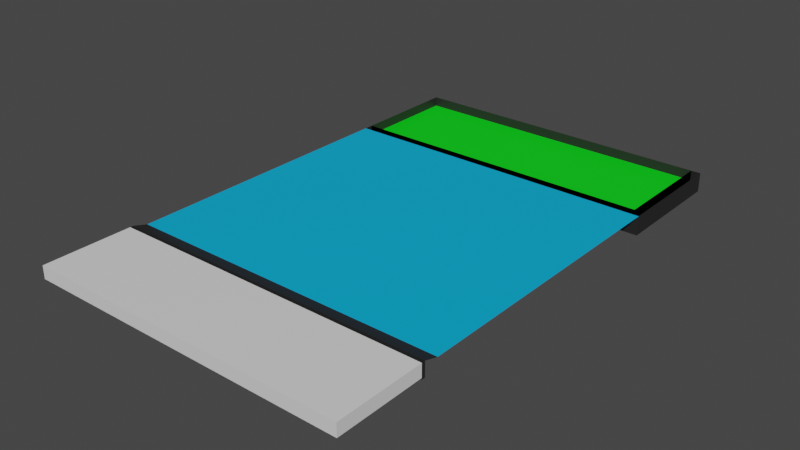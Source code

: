 # Source: Road__2.blend  (saved by Blender 3.3.6; exported with 4.5.12 LTS)
import bpy
from mathutils import Matrix  # noqa: F401  (used for matrix-valued properties, if any)

bpy.ops.wm.read_factory_settings(use_empty=True)
scene = bpy.context.scene
scene.name = 'Scene'

# ---- collections
col_collection = bpy.data.collections.new('Collection'); scene.collection.children.link(col_collection)

# ---- materials (node trees are filled in below, after node groups)
mat_main = bpy.data.materials.new('Main')
mat_main.alpha_threshold = 0.0
mat_main.use_transparent_shadow = False
mat_main.roughness = 0.5
mat_main.line_color = (0.0, 0.0, 0.0, 1.0)
mat_samd = bpy.data.materials.new('samd')
mat_samd.use_transparent_shadow = False
mat_road = bpy.data.materials.new('road')
mat_road.use_transparent_shadow = False
mat_bloak = bpy.data.materials.new('Bloak')
mat_bloak.use_transparent_shadow = False

# ---- material node trees
mat_main.use_nodes = True; mat_main.node_tree.nodes.clear()
_N = mat_main.node_tree.nodes; _L = mat_main.node_tree.links
n0 = _N.new('ShaderNodeOutputMaterial'); n0.name = 'Material Output'; n0.location = (300, 300)
n1 = _N.new('ShaderNodeBsdfPrincipled'); n1.name = 'Principled BSDF'; n1.location = (10, 300)
n1.distribution = 'GGX'
n1.subsurface_method = 'RANDOM_WALK_SKIN'
n1.inputs[3].default_value = 1.45
n1.inputs[27].default_value = (0.0, 0.0, 0.0, 1.0)
n1.inputs[28].default_value = 1.0
_L.new(n1.outputs[0], n0.inputs[0])
n0.is_active_output = True
mat_samd.use_nodes = True; mat_samd.node_tree.nodes.clear()
_N = mat_samd.node_tree.nodes; _L = mat_samd.node_tree.links
n0 = _N.new('ShaderNodeBsdfPrincipled'); n0.name = 'Principled BSDF'; n0.location = (10, 300)
n0.distribution = 'GGX'
n0.subsurface_method = 'RANDOM_WALK_SKIN'
n0.inputs[0].default_value = (0.0, 0.8, 0.009319, 1.0)
n0.inputs[3].default_value = 1.45
n0.inputs[27].default_value = (0.0, 0.0, 0.0, 1.0)
n0.inputs[28].default_value = 1.0
n1 = _N.new('ShaderNodeOutputMaterial'); n1.name = 'Material Output'; n1.location = (300, 300)
_L.new(n0.outputs[0], n1.inputs[0])
n1.is_active_output = True
mat_road.use_nodes = True; mat_road.node_tree.nodes.clear()
_N = mat_road.node_tree.nodes; _L = mat_road.node_tree.links
n0 = _N.new('ShaderNodeBsdfPrincipled'); n0.name = 'Principled BSDF'; n0.location = (10, 300)
n0.distribution = 'GGX'
n0.subsurface_method = 'RANDOM_WALK_SKIN'
n0.inputs[0].default_value = (0.0, 0.438, 0.8, 1.0)
n0.inputs[3].default_value = 1.45
n0.inputs[27].default_value = (0.0, 0.0, 0.0, 1.0)
n0.inputs[28].default_value = 1.0
n1 = _N.new('ShaderNodeOutputMaterial'); n1.name = 'Material Output'; n1.location = (300, 300)
_L.new(n0.outputs[0], n1.inputs[0])
n1.is_active_output = True
mat_bloak.use_nodes = True; mat_bloak.node_tree.nodes.clear()
_N = mat_bloak.node_tree.nodes; _L = mat_bloak.node_tree.links
n0 = _N.new('ShaderNodeBsdfPrincipled'); n0.name = 'Principled BSDF'; n0.location = (10, 300)
n0.distribution = 'GGX'
n0.subsurface_method = 'RANDOM_WALK_SKIN'
n0.inputs[0].default_value = (0.01885, 0.01885, 0.01885, 1.0)
n0.inputs[3].default_value = 1.45
n0.inputs[27].default_value = (0.0, 0.0, 0.0, 1.0)
n0.inputs[28].default_value = 1.0
n1 = _N.new('ShaderNodeOutputMaterial'); n1.name = 'Material Output'; n1.location = (300, 300)
_L.new(n0.outputs[0], n1.inputs[0])
n1.is_active_output = True

# ---- world
world_world = bpy.data.worlds.new('World'); scene.world = world_world
world_world.use_nodes = True; world_world.node_tree.nodes.clear()
_N = world_world.node_tree.nodes; _L = world_world.node_tree.links
n0 = _N.new('ShaderNodeOutputWorld'); n0.name = 'World Output'; n0.location = (300, 300)
n1 = _N.new('ShaderNodeBackground'); n1.name = 'Background'; n1.location = (10, 300)
n1.inputs[0].default_value = (0.05088, 0.05088, 0.05088, 1.0)
_L.new(n1.outputs[0], n0.inputs[0])
n0.is_active_output = True
world_world.color = (0.05088, 0.05088, 0.05088)
world_world.use_sun_shadow = False
world_world.sun_shadow_jitter_overblur = 0.0

# ---- meshes
me_cube = bpy.data.meshes.new('Cube')
me_cube.from_pydata([(2.012, -5.103, -0.1851), (2.012, -5.283, -0.1319), (-2.012, -5.103, -0.1851), (-2.012, -5.283, -0.1319), (-2.012, 1.26e-06, -0.1851), (2.012, 1.26e-06, -0.1851), (2.012, -5.328, -0.1319), (-2.012, -5.328, -0.1319), (-2.012, -5.283, -0.3107), (2.012, -5.283, -0.3107), (-2.012, -5.328, -0.3107), (2.012, -5.328, -0.3107), (2.012, -5.328, -0.2902), (2.012, -5.283, -0.2902), (-2.012, -5.328, -0.2902), (-2.012, -5.283, -0.2902), (-2.012, -6.422, -0.1319), (2.012, -6.422, -0.1319), (2.012, -6.422, -0.2902), (-2.012, -6.422, -0.2902), (2.012, -6.205, -0.2902), (-2.012, -6.205, -0.2902), (-2.012, -6.205, -0.1319), (2.012, -6.205, -0.1319), (-2.012, -5.698, -0.2902), (-2.012, -5.698, -0.1319), (2.012, -5.698, -0.1319), (2.012, -5.698, -0.2902), (0.5971, -5.283, -0.1319), (0.5971, -5.328, -0.1319), (0.5971, -5.283, -0.3107), (0.5971, -5.328, -0.3107), (0.5971, -5.283, -0.2902), (0.5971, -5.328, -0.2902), (0.5971, -6.422, -0.1319), (0.5971, -6.422, -0.2902), (0.5971, -6.205, -0.1319), (0.6316, -6.171, -0.2902), (0.6316, -5.732, -0.2902), (0.5971, -5.698, -0.1319), (1.399, -5.283, -0.1319), (1.399, -5.328, -0.1319), (1.399, -5.283, -0.3107), (1.399, -5.328, -0.3107), (1.399, -5.328, -0.2902), (1.399, -6.422, -0.1319), (1.399, -6.422, -0.2902), (1.399, -6.205, -0.1319), (1.399, -5.698, -0.1319), (1.399, -5.283, -0.2902), (1.365, -6.171, -0.2902), (1.365, -5.732, -0.2902), (-0.6012, -5.283, -0.2902), (-0.6357, -6.171, -0.2902), (-0.6357, -5.732, -0.2902), (-0.6012, -5.283, -0.1319), (-0.6012, -5.328, -0.1319), (-0.6012, -5.283, -0.3107), (-0.6012, -5.328, -0.3107), (-0.6012, -5.328, -0.2902), (-0.6012, -6.422, -0.1319), (-0.6012, -6.422, -0.2902), (-0.6012, -6.205, -0.1319), (-0.6012, -5.698, -0.1319), (-1.402, -5.283, -0.2902), (-1.367, -6.171, -0.2902), (-1.367, -5.732, -0.2902), (-1.402, -5.283, -0.1319), (-1.402, -5.328, -0.1319), (-1.402, -5.283, -0.3107), (-1.402, -5.328, -0.3107), (-1.402, -5.328, -0.2902), (-1.402, -6.422, -0.1319), (-1.402, -6.422, -0.2902), (-1.402, -6.205, -0.1319), (-1.402, -5.698, -0.1319), (1.399, -6.205, -0.2902), (0.5971, -6.205, -0.2902), (1.399, -5.698, -0.2902), (0.5971, -5.698, -0.2902), (-0.6012, -5.698, -0.2902), (-0.6012, -6.205, -0.2902), (-1.402, -6.205, -0.2902), (-1.402, -5.698, -0.2902), (1.399, -6.205, -0.4011), (0.5971, -6.205, -0.4011), (1.399, -5.698, -0.4011), (0.5971, -5.698, -0.4011), (-0.6012, -5.698, -0.4011), (-0.6012, -6.205, -0.4011), (-1.402, -6.205, -0.4011), (-1.402, -5.698, -0.4011), (1.365, -6.171, -0.4011), (0.6316, -6.171, -0.4011), (1.365, -5.732, -0.4011), (0.6316, -5.732, -0.4011), (-0.6357, -5.732, -0.4011), (-0.6357, -6.171, -0.4011), (-1.367, -6.171, -0.4011), (-1.367, -5.732, -0.4011), (-2.012, -1.498, -0.1851), (2.012, -1.498, -0.1851), (1.894, -1.38, -0.1851), (1.894, -0.1183, -0.1851), (1.894, 1.26e-06, -0.1851), (-1.894, -1.38, -0.1851), (-2.012, -1.38, -0.1851), (1.894, -1.38, -0.425), (1.894, -0.1183, -0.425), (2.012, -1.498, -0.425), (-2.012, -1.498, -0.425), (2.012, 1.26e-06, -0.425), (-2.012, -1.38, -0.425), (-1.894, -1.38, -0.425), (1.894, 1.26e-06, -0.425), (1.894, -1.38, -0.3105), (1.894, -0.1183, -0.3105), (-1.894, -0.1183, -0.3105), (-1.894, -1.38, -0.3105), (1.894, 1.26e-06, -0.3105), (-2.012, 1.26e-06, -0.3105), (-2.012, -1.38, -0.3105)], [], [(13, 12, 11, 9), (42, 9, 11, 43), (71, 14, 10, 70), (14, 15, 8, 10), (49, 13, 9, 42), (40, 1, 13, 49), (7, 3, 15, 14), (76, 20, 18, 46), (1, 6, 12, 13), (72, 16, 19, 73), (22, 21, 19, 16), (74, 22, 16, 72), (20, 23, 17, 18), (27, 26, 23, 20), (75, 25, 22, 74), (25, 24, 21, 22), (78, 27, 20, 76), (44, 12, 27, 78), (7, 14, 24, 25), (68, 7, 25, 75), (12, 6, 26, 27), (41, 29, 39, 48), (59, 33, 79, 80), (80, 79, 77, 81), (48, 39, 36, 47), (47, 36, 34, 45), (45, 34, 35, 46), (81, 77, 35, 61), (55, 28, 32, 52), (52, 32, 30, 57), (44, 33, 31, 43), (57, 30, 31, 58), (12, 44, 43, 11), (17, 45, 46, 18), (23, 47, 45, 17), (26, 48, 47, 23), (6, 41, 48, 26), (33, 44, 78, 79), (38, 51, 50, 37), (77, 76, 46, 35), (28, 40, 49, 32), (32, 49, 42, 30), (30, 42, 43, 31), (101, 0, 2, 100), (69, 57, 58, 70), (64, 52, 57, 69), (67, 55, 52, 64), (82, 81, 61, 73), (66, 54, 53, 65), (71, 59, 80, 83), (29, 56, 63, 39), (39, 63, 62, 36), (36, 62, 60, 34), (34, 60, 61, 35), (33, 59, 58, 31), (14, 71, 83, 24), (24, 83, 82, 21), (21, 82, 73, 19), (3, 67, 64, 15), (15, 64, 69, 8), (8, 69, 70, 10), (40, 28, 55, 67, 3, 2, 0, 1), (56, 68, 75, 63), (63, 75, 74, 62), (62, 74, 72, 60), (60, 72, 73, 61), (59, 71, 70, 58), (65, 53, 97, 98), (77, 79, 87, 85), (53, 54, 96, 97), (50, 51, 94, 92), (80, 81, 89, 88), (82, 83, 91, 90), (38, 37, 93, 95), (51, 38, 95, 94), (93, 92, 84, 85), (94, 95, 87, 86), (95, 93, 85, 87), (92, 94, 86, 84), (97, 96, 88, 89), (98, 97, 89, 90), (96, 99, 91, 88), (99, 98, 90, 91), (78, 76, 84, 86), (81, 82, 90, 89), (54, 66, 99, 96), (83, 80, 88, 91), (76, 77, 85, 84), (66, 65, 98, 99), (37, 50, 92, 93), (79, 78, 86, 87), (105, 106, 121, 118), (106, 105, 113, 112), (100, 106, 112, 110), (106, 4, 120, 121), (104, 5, 111, 114), (107, 108, 111, 109), (4, 104, 119, 120), (101, 100, 110, 109), (108, 114, 111), (113, 107, 109, 110), (112, 113, 110), (5, 101, 109, 111), (103, 104, 114, 108), (102, 103, 108, 107), (105, 102, 107, 113), (116, 115, 118, 117), (117, 118, 121, 120), (119, 116, 117, 120), (103, 102, 115, 116), (104, 103, 116, 119), (102, 105, 118, 115)])
me_cube.polygons.foreach_set('material_index', [3, 3, 3, 3, 3, 3, 3, 0, 3, 0, 0, 0, 0, 0, 0, 0, 0, 0, 0, 0, 0, 0, 0, 0, 0, 0, 0, 0, 3, 3, 3, 3, 3, 0, 0, 0, 0, 0, 1, 0, 3, 3, 3, 2, 3, 3, 3, 0, 1, 0, 0, 0, 0, 0, 3, 0, 0, 0, 3, 3, 3, 3, 0, 0, 0, 0, 3, 3, 3, 3, 3, 3, 3, 3, 3, 3, 3, 3, 3, 3, 3, 3, 3, 3, 3, 3, 3, 3, 3, 3, 3, 0, 3, 3, 3, 3, 3, 3, 3, 3, 3, 3, 3, 3, 3, 3, 1, 1, 1, 0, 0, 0])
_uv = me_cube.uv_layers.new(name='UVMap')
_uv.uv.foreach_set('vector', [0.0, 0.0, 0.0, 0.0, 0.0, 0.0, 0.0, 0.0, 0.3369, 0.75, 0.375, 0.75, 0.375, 0.75, 0.3369, 0.75, 0.0, 0.0, 0.0, 0.0, 0.0, 0.0, 0.0, 0.0, 0.0, 0.0, 0.0, 0.0, 0.0, 0.0, 0.0, 0.0, 0.3369, 0.75, 0.375, 0.75, 0.375, 0.75, 0.3369, 0.75, 0.3369, 0.75, 0.375, 0.75, 0.375, 0.75, 0.3369, 0.75, 0.0, 0.0, 0.0, 0.0, 0.0, 0.0, 0.0, 0.0, 0.0, 0.0, 0.0, 0.0, 0.0, 0.0, 0.0, 0.0, 0.0, 0.0, 0.0, 0.0, 0.0, 0.0, 0.0, 0.0, 0.0, 0.0, 0.0, 0.0, 0.0, 0.0, 0.0, 0.0, 0.0, 0.0, 0.0, 0.0, 0.0, 0.0, 0.0, 0.0, 0.0, 0.0, 0.0, 0.0, 0.0, 0.0, 0.0, 0.0, 0.0, 0.0, 0.0, 0.0, 0.0, 0.0, 0.0, 0.0, 0.0, 0.0, 0.0, 0.0, 0.0, 0.0, 0.0, 0.0, 0.0, 0.0, 0.0, 0.0, 0.0, 0.0, 0.0, 0.0, 0.0, 0.0, 0.0, 0.0, 0.0, 0.0, 0.0, 0.0, 0.0, 0.0, 0.0, 0.0, 0.0, 0.0, 0.0, 0.0, 0.0, 0.0, 0.0, 0.0, 0.0, 0.0, 0.0, 0.0, 0.0, 0.0, 0.0, 0.0, 0.0, 0.0, 0.0, 0.0, 0.0, 0.0, 0.0, 0.0, 0.0, 0.0, 0.0, 0.0, 0.0, 0.0, 0.0, 0.0, 0.0, 0.0, 0.0, 0.0, 0.0, 0.0, 0.0, 0.0, 0.0, 0.0, 0.0, 0.0, 0.0, 0.0, 0.0, 0.0, 0.0, 0.0, 0.0, 0.0, 0.0, 0.0, 0.0, 0.0, 0.0, 0.0, 0.0, 0.0, 0.0, 0.0, 0.0, 0.0, 0.0, 0.0, 0.0, 0.0, 0.0, 0.0, 0.0, 0.0, 0.0, 0.0, 0.0, 0.0, 0.0, 0.0, 0.0, 0.0, 0.0, 0.0, 0.0, 0.0, 0.0, 0.0, 0.0, 0.0, 0.0, 0.0, 0.0, 0.0, 0.2126, 0.75, 0.2871, 0.75, 0.2871, 0.75, 0.2126, 0.75, 0.2126, 0.75, 0.2871, 0.75, 0.2871, 0.75, 0.2126, 0.75, 0.0, 0.0, 0.0, 0.0, 0.0, 0.0, 0.0, 0.0, 0.2126, 0.75, 0.2871, 0.75, 0.2871, 0.75, 0.2126, 0.75, 0.0, 0.0, 0.0, 0.0, 0.0, 0.0, 0.0, 0.0, 0.0, 0.0, 0.0, 0.0, 0.0, 0.0, 0.0, 0.0, 0.0, 0.0, 0.0, 0.0, 0.0, 0.0, 0.0, 0.0, 0.0, 0.0, 0.0, 0.0, 0.0, 0.0, 0.0, 0.0, 0.0, 0.0, 0.0, 0.0, 0.0, 0.0, 0.0, 0.0, 0.0, 0.0, 0.0, 0.0, 0.0, 0.0, 0.0, 0.0, 0.0, 0.0, 0.0, 0.0, 0.0, 0.0, 0.0, 0.0, 0.0, 0.0, 0.0, 0.0, 0.0, 0.0, 0.0, 0.0, 0.2871, 0.75, 0.3369, 0.75, 0.3369, 0.75, 0.2871, 0.75, 0.2871, 0.75, 0.3369, 0.75, 0.3369, 0.75, 0.2871, 0.75, 0.2871, 0.75, 0.3369, 0.75, 0.3369, 0.75, 0.2871, 0.75, 0.375, 0.6604, 0.375, 0.7457, 0.125, 0.7457, 0.125, 0.6604, 0.1629, 0.75, 0.2126, 0.75, 0.2126, 0.75, 0.1629, 0.75, 0.1629, 0.75, 0.2126, 0.75, 0.2126, 0.75, 0.1629, 0.75, 0.1629, 0.75, 0.2126, 0.75, 0.2126, 0.75, 0.1629, 0.75, 0.0, 0.0, 0.0, 0.0, 0.0, 0.0, 0.0, 0.0, 0.0, 0.0, 0.0, 0.0, 0.0, 0.0, 0.0, 0.0, 0.0, 0.0, 0.0, 0.0, 0.0, 0.0, 0.0, 0.0, 0.0, 0.0, 0.0, 0.0, 0.0, 0.0, 0.0, 0.0, 0.0, 0.0, 0.0, 0.0, 0.0, 0.0, 0.0, 0.0, 0.0, 0.0, 0.0, 0.0, 0.0, 0.0, 0.0, 0.0, 0.0, 0.0, 0.0, 0.0, 0.0, 0.0, 0.0, 0.0, 0.0, 0.0, 0.0, 0.0, 0.0, 0.0, 0.0, 0.0, 0.0, 0.0, 0.0, 0.0, 0.0, 0.0, 0.0, 0.0, 0.0, 0.0, 0.0, 0.0, 0.0, 0.0, 0.0, 0.0, 0.0, 0.0, 0.0, 0.0, 0.0, 0.0, 0.0, 0.0, 0.125, 0.75, 0.1629, 0.75, 0.1629, 0.75, 0.125, 0.75, 0.125, 0.75, 0.1629, 0.75, 0.1629, 0.75, 0.125, 0.75, 0.125, 0.75, 0.1629, 0.75, 0.1629, 0.75, 0.125, 0.75, 0.3369, 0.75, 0.2871, 0.75, 0.2126, 0.75, 0.1629, 0.75, 0.125, 0.75, 0.125, 0.7457, 0.375, 0.7457, 0.375, 0.75, 0.0, 0.0, 0.0, 0.0, 0.0, 0.0, 0.0, 0.0, 0.0, 0.0, 0.0, 0.0, 0.0, 0.0, 0.0, 0.0, 0.0, 0.0, 0.0, 0.0, 0.0, 0.0, 0.0, 0.0, 0.0, 0.0, 0.0, 0.0, 0.0, 0.0, 0.0, 0.0, 0.0, 0.0, 0.0, 0.0, 0.0, 0.0, 0.0, 0.0, 0.0, 0.0, 0.0, 0.0, 0.0, 0.0, 0.0, 0.0, 0.0, 0.0, 0.0, 0.0, 0.0, 0.0, 0.0, 0.0, 0.0, 0.0, 0.0, 0.0, 0.0, 0.0, 0.0, 0.0, 0.0, 0.0, 0.0, 0.0, 0.0, 0.0, 0.0, 0.0, 0.0, 0.0, 0.0, 0.0, 0.0, 0.0, 0.0, 0.0, 0.0, 0.0, 0.0, 0.0, 0.0, 0.0, 0.0, 0.0, 0.0, 0.0, 0.0, 0.0, 0.0, 0.0, 0.0, 0.0, 0.0, 0.0, 0.0, 0.0, 0.0, 0.0, 0.0, 0.0, 0.0, 0.0, 0.0, 0.0, 0.0, 0.0, 0.0, 0.0, 0.0, 0.0, 0.0, 0.0, 0.0, 0.0, 0.0, 0.0, 0.0, 0.0, 0.0, 0.0, 0.0, 0.0, 0.0, 0.0, 0.0, 0.0, 0.0, 0.0, 0.0, 0.0, 0.0, 0.0, 0.0, 0.0, 0.0, 0.0, 0.0, 0.0, 0.0, 0.0, 0.0, 0.0, 0.0, 0.0, 0.0, 0.0, 0.0, 0.0, 0.0, 0.0, 0.0, 0.0, 0.0, 0.0, 0.0, 0.0, 0.0, 0.0, 0.0, 0.0, 0.0, 0.0, 0.0, 0.0, 0.0, 0.0, 0.0, 0.0, 0.0, 0.0, 0.0, 0.0, 0.0, 0.0, 0.0, 0.0, 0.0, 0.0, 0.0, 0.0, 0.0, 0.0, 0.0, 0.0, 0.0, 0.0, 0.0, 0.0, 0.0, 0.0, 0.0, 0.0, 0.0, 0.0, 0.0, 0.0, 0.0, 0.0, 0.0, 0.0, 0.0, 0.0, 0.0, 0.0, 0.0, 0.0, 0.0, 0.0, 0.0, 0.0, 0.0, 0.0, 0.0, 0.0, 0.0, 0.0, 0.0, 0.0, 0.0, 0.0, 0.0, 0.0, 0.0, 0.0, 0.0, 0.0, 0.0, 0.0, 0.1323, 0.6576, 0.125, 0.6576, 0.125, 0.6576, 0.1323, 0.6576, 0.125, 0.6576, 0.1323, 0.6576, 0.1323, 0.6576, 0.125, 0.6576, 0.0, 0.0, 0.0, 0.0, 0.0, 0.0, 0.0, 0.0, 0.0, 0.0, 0.0, 0.0, 0.0, 0.0, 0.0, 0.0, 0.0, 0.0, 0.0, 0.0, 0.0, 0.0, 0.0, 0.0, 0.3677, 0.6576, 0.3677, 0.6278, 0.375, 0.625, 0.375, 0.6604, 0.0, 0.0, 0.0, 0.0, 0.0, 0.0, 0.0, 0.0, 0.375, 0.6604, 0.125, 0.6604, 0.125, 0.6604, 0.375, 0.6604, 0.3677, 0.6278, 0.3677, 0.625, 0.375, 0.625, 0.1323, 0.6576, 0.3677, 0.6576, 0.375, 0.6604, 0.125, 0.6604, 0.125, 0.6576, 0.1323, 0.6576, 0.125, 0.6604, 0.0, 0.0, 0.0, 0.0, 0.0, 0.0, 0.0, 0.0, 0.3677, 0.6278, 0.3677, 0.625, 0.3677, 0.625, 0.3677, 0.6278, 0.3677, 0.6576, 0.3677, 0.6278, 0.3677, 0.6278, 0.3677, 0.6576, 0.1323, 0.6576, 0.3677, 0.6576, 0.3677, 0.6576, 0.1323, 0.6576, 0.3677, 0.6278, 0.3677, 0.6576, 0.1323, 0.6576, 0.1323, 0.6278, 0.1323, 0.6278, 0.1323, 0.6576, 0.125, 0.6576, 0.125, 0.625, 0.3677, 0.625, 0.3677, 0.6278, 0.1323, 0.6278, 0.125, 0.625, 0.3677, 0.6278, 0.3677, 0.6576, 0.3677, 0.6576, 0.3677, 0.6278, 0.3677, 0.625, 0.3677, 0.6278, 0.3677, 0.6278, 0.3677, 0.625, 0.3677, 0.6576, 0.1323, 0.6576, 0.1323, 0.6576, 0.3677, 0.6576])
me_cube.materials.append(mat_main)
me_cube.materials.append(mat_samd)
me_cube.materials.append(mat_road)
me_cube.materials.append(mat_bloak)
me_cube.use_mirror_vertex_groups = False
me_cube.update()

# ---- objects
ob_cube = bpy.data.objects.new('Cube', me_cube)

# ---- transforms, parenting, visibility, modifiers, constraints
ob_cube.location = (0.0, 0.0, 0.0)
ob_cube.lock_rotations_4d = False
ob_cube.empty_display_type = 'ARROWS'
ob_cube.lineart.crease_threshold = 0.0

# ---- collection membership
col_collection.objects.link(ob_cube)

# ---- scene / render settings (as saved in the file)
scene.frame_start = 1; scene.frame_end = 250; scene.frame_set(1)
scene.render.engine = 'BLENDER_EEVEE_NEXT'
scene.cycles.sampling_pattern = 'TABULATED_SOBOL'
scene.cycles.use_light_tree = False
scene.view_settings.view_transform = 'Filmic'
bpy.context.view_layer.update()

# ---- added for rendering (the .blend has no active camera and no usable light): camera, sun
cam_auto = bpy.data.cameras.new('AutoCamera')
cam_auto.lens = 50.0
cam_auto.sensor_width = 36.0
cam_auto.clip_end = 1000.0
ob_auto_camera = bpy.data.objects.new('AutoCamera', cam_auto)
scene.collection.objects.link(ob_auto_camera)
ob_auto_camera.location = (7.01673, -11.6308, 5.33493)
ob_auto_camera.rotation_euler = (1.09748, -7.21219e-08, 0.694738)
scene.camera = ob_auto_camera
light_auto_sun = bpy.data.lights.new('AutoSun', 'SUN')
light_auto_sun.energy = 3.0
light_auto_sun.angle = 0.0523599
ob_auto_sun = bpy.data.objects.new('AutoSun', light_auto_sun)
scene.collection.objects.link(ob_auto_sun)
ob_auto_sun.rotation_euler = (0.872665, 0.174533, 0.523599)
bpy.context.view_layer.update()
